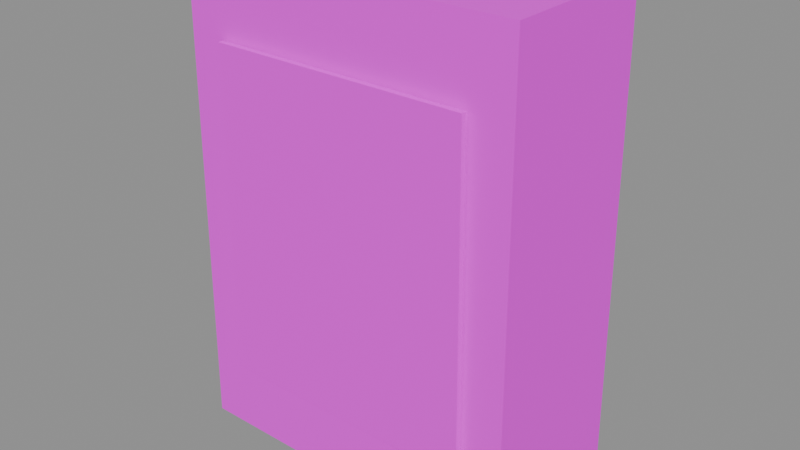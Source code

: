 # Source: switchbox.blend  (saved by Blender 5.2.45; exported with 4.5.12 LTS)
import bpy
from mathutils import Matrix  # noqa: F401  (used for matrix-valued properties, if any)

bpy.ops.wm.read_factory_settings(use_empty=True)
scene = bpy.context.scene
scene.name = 'PACKAGE_switchbox'

# ---- collections
col_sea_scene_water_building_002_switchbox_004 = bpy.data.collections.new('SEA-SCENE-WATER-BUILDING-002-SWITCHBOX.004'); scene.collection.children.link(col_sea_scene_water_building_002_switchbox_004)

# ---- images (referenced by path relative to the original .blend; pixels are not part of the script)
import os
ASSET_DIR = os.environ.get("B2B_ASSET_DIR", "")  # directory of the original .blend (textures are referenced by path, not embedded)
HERE = os.path.dirname(os.path.abspath(__file__))  # packed textures are extracted next to this script under _unpacked/

def load_image(name, relpath, width, height, colorspace="sRGB"):
    """Load a texture the original file referenced (path relative to the .blend, or extracted next to this script)."""
    p = next((c for c in (os.path.join(HERE, relpath), os.path.join(ASSET_DIR, relpath)) if relpath and os.path.exists(c)), "")
    if p:
        img = bpy.data.images.load(p, check_existing=True)
        img.name = name
    else:  # same state as the original file: an image datablock whose file is absent (Cycles renders it pink)
        img = bpy.data.images.new(name, width, height)
        img.source = "FILE"
        img.filepath = "//" + (relpath or name)
    img.colorspace_settings.name = colorspace
    return img
img_sea_cabin_timber_8x8_512_png = load_image('sea_cabin_timber_8x8_512.png', 'sea_cabin_timber_8x8_512.png', 1024, 1024, 'sRGB')

# ---- materials (node trees are filled in below, after node groups)
mat_wb002v2_sea_matte_004 = bpy.data.materials.new('WB002V2_SEA_Matte.004')
mat_wb002v2_sea_matte_004.use_backface_culling_lightprobe_volume = False

# ---- material node trees
mat_wb002v2_sea_matte_004.use_nodes = True; mat_wb002v2_sea_matte_004.node_tree.nodes.clear()
_N = mat_wb002v2_sea_matte_004.node_tree.nodes; _L = mat_wb002v2_sea_matte_004.node_tree.links
n0 = _N.new('ShaderNodeBsdfPrincipled'); n0.name = '原理化 BSDF'; n0.location = (-200, 100)
n0.inputs[2].default_value = 0.78
n1 = _N.new('ShaderNodeOutputMaterial'); n1.name = '材质输出'; n1.location = (200, 100)
n2 = _N.new('ShaderNodeUVMap'); n2.name = 'UV 贴图'; n2.location = (0, 0)
n2.uv_map = 'PaletteUV'
n3 = _N.new('ShaderNodeTexImage'); n3.name = '图像纹理'; n3.location = (0, 0)
n3.image = img_sea_cabin_timber_8x8_512_png
n3.interpolation = 'Closest'
n3.extension = 'EXTEND'
_L.new(n0.outputs[0], n1.inputs[0])
_L.new(n2.outputs[0], n3.inputs[0])
_L.new(n3.outputs[0], n0.inputs[0])
n1.is_active_output = True

# ---- meshes
me_wb002v2_wallcabinet_004 = bpy.data.meshes.new('WB002V2_WallCabinet.004')
me_wb002v2_wallcabinet_004.from_pydata([(-0.4, -0.183, 0.0), (0.4, -0.183, 0.0), (0.4, 0.197, 0.0), (-0.4, 0.197, 0.0), (-0.388, -0.1773, 1.1), (0.388, -0.1773, 1.1), (0.388, 0.1913, 1.1), (-0.388, 0.1913, 1.1)], [], [(3, 2, 1, 0), (0, 1, 5, 4), (1, 2, 6, 5), (2, 3, 7, 6), (3, 0, 4, 7), (4, 5, 6, 7)])
_uv = me_wb002v2_wallcabinet_004.uv_layers.new(name='PaletteUV')
_uv.uv.foreach_set('vector', [0.9655, 0.9375, 0.9375, 0.9655, 0.9095, 0.9375, 0.9375, 0.9095, 0.9655, 0.9375, 0.9375, 0.9655, 0.9095, 0.9375, 0.9375, 0.9095, 0.9655, 0.9375, 0.9375, 0.9655, 0.9095, 0.9375, 0.9375, 0.9095, 0.9655, 0.9375, 0.9375, 0.9655, 0.9095, 0.9375, 0.9375, 0.9095, 0.9655, 0.9375, 0.9375, 0.9655, 0.9095, 0.9375, 0.9375, 0.9095, 0.9655, 0.9375, 0.9375, 0.9655, 0.9095, 0.9375, 0.9375, 0.9095])
me_wb002v2_wallcabinet_004.materials.append(mat_wb002v2_sea_matte_004)
me_wb002v2_wallcabinet_004.update()
me_wb002v2_cabinetinset_004 = bpy.data.meshes.new('WB002V2_CabinetInset.004')
me_wb002v2_cabinetinset_004.from_pydata([(-0.305, -0.197, 0.17), (0.305, -0.197, 0.17), (0.305, -0.185, 0.17), (-0.305, -0.185, 0.17), (-0.2959, -0.1968, 0.93), (0.2959, -0.1968, 0.93), (0.2959, -0.1852, 0.93), (-0.2959, -0.1852, 0.93)], [], [(3, 2, 1, 0), (0, 1, 5, 4), (1, 2, 6, 5), (2, 3, 7, 6), (3, 0, 4, 7), (4, 5, 6, 7)])
_uv = me_wb002v2_cabinetinset_004.uv_layers.new(name='PaletteUV')
_uv.uv.foreach_set('vector', [0.7155, 0.9375, 0.6875, 0.9655, 0.6595, 0.9375, 0.6875, 0.9095, 0.7155, 0.9375, 0.6875, 0.9655, 0.6595, 0.9375, 0.6875, 0.9095, 0.7155, 0.9375, 0.6875, 0.9655, 0.6595, 0.9375, 0.6875, 0.9095, 0.7155, 0.9375, 0.6875, 0.9655, 0.6595, 0.9375, 0.6875, 0.9095, 0.7155, 0.9375, 0.6875, 0.9655, 0.6595, 0.9375, 0.6875, 0.9095, 0.7155, 0.9375, 0.6875, 0.9655, 0.6595, 0.9375, 0.6875, 0.9095])
me_wb002v2_cabinetinset_004.materials.append(mat_wb002v2_sea_matte_004)
me_wb002v2_cabinetinset_004.update()

# ---- objects
ob_wb002v2_wallcabinet_004 = bpy.data.objects.new('WB002V2_WallCabinet.004', me_wb002v2_wallcabinet_004)
ob_wb002v2_cabinetinset_004 = bpy.data.objects.new('WB002V2_CabinetInset.004', me_wb002v2_cabinetinset_004)

# ---- transforms, parenting, visibility, modifiers, constraints
ob_wb002v2_wallcabinet_004.location = (0.0, 0.0, 0.0)
ob_wb002v2_cabinetinset_004.location = (0.0, 0.0, 0.0)

# ---- collection membership
col_sea_scene_water_building_002_switchbox_004.objects.link(ob_wb002v2_wallcabinet_004)
col_sea_scene_water_building_002_switchbox_004.objects.link(ob_wb002v2_cabinetinset_004)

# ---- scene / render settings (as saved in the file)
scene.frame_start = 1; scene.frame_end = 250; scene.frame_set(1)
scene.render.engine = 'BLENDER_EEVEE_NEXT'
scene.render.image_settings.exr_codec = 'NONE'
scene.render.use_bake_clear = False
scene.render.bake_margin = 0
scene.render.bake_bias = 0.0
scene.render.bake_samples = 0
scene.render.simplify_subdivision_render = 0
scene.render.simplify_child_particles_render = 0.0
scene.render.compositor_device = 'GPU'
scene.eevee.use_volume_custom_range = False
scene.eevee.gtao_distance = 0.0
scene.eevee.use_fast_gi = False
scene.eevee.fast_gi_thickness_near = 0.1
scene.eevee.fast_gi_thickness_far = 0.0
scene.eevee.ray_tracing_options.screen_trace_thickness = 0.1
bpy.context.view_layer.update()

# ---- added for rendering (the .blend has no active camera and no usable light): camera, sun + grey world if the file has none
cam_auto = bpy.data.cameras.new('AutoCamera')
cam_auto.lens = 50.0
cam_auto.sensor_width = 36.0
cam_auto.clip_end = 1000.0
ob_auto_camera = bpy.data.objects.new('AutoCamera', cam_auto)
scene.collection.objects.link(ob_auto_camera)
ob_auto_camera.location = (1.31018, -1.57221, 1.59814)
ob_auto_camera.rotation_euler = (1.09748, -7.21219e-08, 0.694738)
scene.camera = ob_auto_camera
light_auto_sun = bpy.data.lights.new('AutoSun', 'SUN')
light_auto_sun.energy = 3.0
light_auto_sun.angle = 0.0523599
ob_auto_sun = bpy.data.objects.new('AutoSun', light_auto_sun)
scene.collection.objects.link(ob_auto_sun)
ob_auto_sun.rotation_euler = (0.872665, 0.174533, 0.523599)
if scene.world is None:
    world_auto = bpy.data.worlds.new('AutoWorld')
    world_auto.color = (0.3, 0.3, 0.3)
    scene.world = world_auto
bpy.context.view_layer.update()
